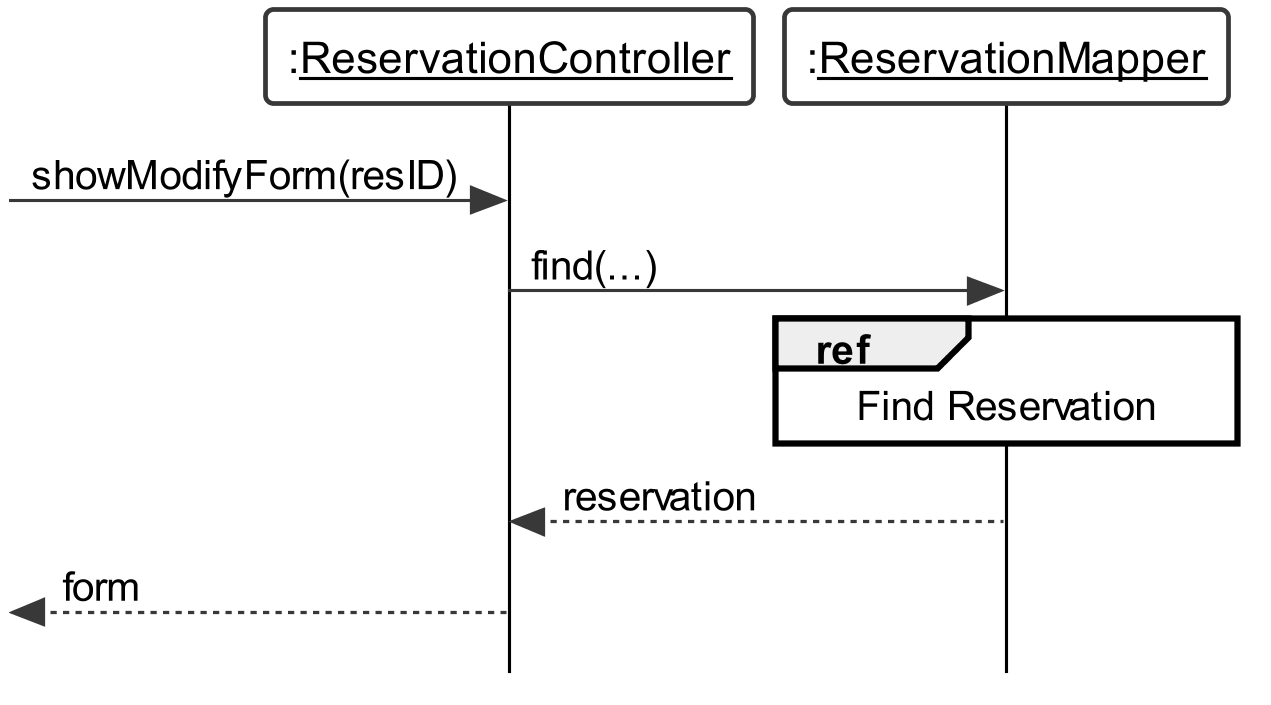

The diagram above was rendered by PlantUML. Its source (embedded in the PNG):
@startuml
skinparam {
	roundcorner 5
	sequenceMessageAlign left
	dpi 300
	monochrome true
	backgroundColor white
	classBackgroundColor white
	style strictuml
	defaultFontName Arial
	'linetype polyline
	maxmessagesize 200
	lifelineStrategy solid
	classAttributeIconSize 0
}

skinparam sequence {
	LifeLineBackgroundColor white
	LifeLineBorderColor black
	BoxBackgroundColor white
	ParticipantBackgroundColor white
	ActorBackgroundColor white
}

skinparam usecase {
	BackgroundColor white
}

participant ":__ReservationController__" as rController
participant ":__ReservationMapper__" as rMapper

[-> rController: showModifyForm(resID)

rController -> rMapper : find(...)
ref over rMapper : Find Reservation
rMapper --> rController : reservation

[<-- rController: form

@enduml